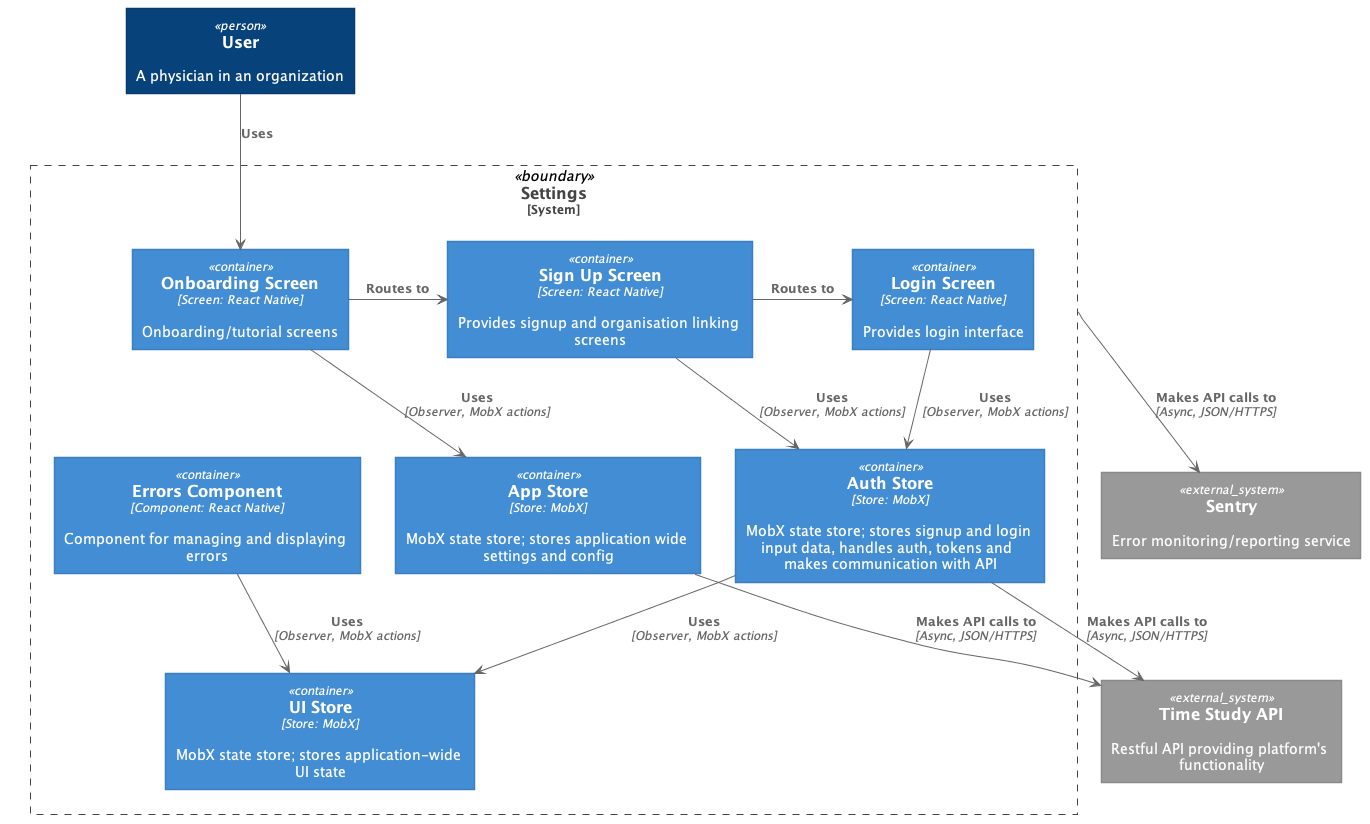

The diagram above was rendered by PlantUML. Its source (embedded in the PNG):
@startuml "TSNow_Comp_architecture_auth"





skinparam defaultTextAlignment center

skinparam wrapWidth 200
skinparam maxMessageSize 150

skinparam rectangle {
    StereotypeFontSize 12
    shadowing false
}

skinparam database {
    StereotypeFontSize 12
    shadowing false
}

skinparam Arrow {
    Color #666666
    FontColor #666666
    FontSize 12
}

skinparam rectangle<<boundary>> {
    Shadowing false
    StereotypeFontSize 0
    FontColor #444444
    BorderColor #444444
    BorderStyle dashed
}






















skinparam rectangle<<person>> {
    StereotypeFontColor #FFFFFF
    FontColor #FFFFFF
    BackgroundColor #08427B
    BorderColor #073B6F
}

skinparam rectangle<<external_person>> {
    StereotypeFontColor #FFFFFF
    FontColor #FFFFFF
    BackgroundColor #686868
    BorderColor #8A8A8A
}

skinparam rectangle<<system>> {
    StereotypeFontColor #FFFFFF
    FontColor #FFFFFF
    BackgroundColor #1168BD
    BorderColor #3C7FC0
}

skinparam rectangle<<external_system>> {
    StereotypeFontColor #FFFFFF
    FontColor #FFFFFF
    BackgroundColor #999999
    BorderColor #8A8A8A
}

skinparam database<<system>> {
    StereotypeFontColor #FFFFFF
    FontColor #FFFFFF
    BackgroundColor #1168BD
    BorderColor #3C7FC0
}

skinparam database<<external_system>> {
    StereotypeFontColor #FFFFFF
    FontColor #FFFFFF
    BackgroundColor #999999
    BorderColor #8A8A8A
}
















skinparam rectangle<<container>> {
    StereotypeFontColor #FFFFFF
    FontColor #FFFFFF
    BackgroundColor #438DD5
    BorderColor #3C7FC0
}

skinparam database<<container>> {
    StereotypeFontColor #FFFFFF
    FontColor #FFFFFF
    BackgroundColor #438DD5
    BorderColor #3C7FC0
}








skinparam wrapWidth 300
skinparam maxMessageSize 300


rectangle "==User\n\n A physician in an organization" <<person>> as user

rectangle "==Settings\n<size:12>[System]</size>" <<boundary>> as c1 {

    rectangle "==Onboarding Screen\n//<size:12>[Screen: React Native]</size>//\n\n Onboarding/tutorial screens" <<container>> as onboarding

    rectangle "==Sign Up Screen\n//<size:12>[Screen: React Native]</size>//\n\n Provides signup and organisation linking screens" <<container>> as signup

    rectangle "==Login Screen\n//<size:12>[Screen: React Native]</size>//\n\n Provides login interface" <<container>> as login

    rectangle "==Errors Component\n//<size:12>[Component: React Native]</size>//\n\n Component for managing and displaying errors" <<container>> as errorsComp

    rectangle "==App Store\n//<size:12>[Store: MobX]</size>//\n\n MobX state store; stores application wide settings and config" <<container>> as appStore

    rectangle "==Auth Store\n//<size:12>[Store: MobX]</size>//\n\n MobX state store; stores signup and login input data, handles auth, tokens and  makes communication with API" <<container>> as authStore

    rectangle "==UI Store\n//<size:12>[Store: MobX]</size>//\n\n MobX state store; stores application-wide UI state" <<container>> as uiStore
}

rectangle "==Time Study API\n\n Restful API providing platform's functionality" <<external_system>> as TS
rectangle "==Sentry\n\n Error monitoring/reporting service" <<external_system>> as SentryMobile

user --> onboarding : "===Uses"

onboarding -RIGHT-> signup : "===Routes to"
onboarding --> appStore : "===Uses\n//<size:12>[Observer, MobX actions]</size>//"

signup -RIGHT-> login : "===Routes to"

login --> authStore : "===Uses\n//<size:12>[Observer, MobX actions]</size>//"
signup --> authStore : "===Uses\n//<size:12>[Observer, MobX actions]</size>//"

authStore --> uiStore : "===Uses\n//<size:12>[Observer, MobX actions]</size>//"

errorsComp --> uiStore : "===Uses\n//<size:12>[Observer, MobX actions]</size>//"

appStore --> TS : "===Makes API calls to\n//<size:12>[Async, JSON/HTTPS]</size>//"
authStore --> TS : "===Makes API calls to\n//<size:12>[Async, JSON/HTTPS]</size>//"

c1 --> SentryMobile : "===Makes API calls to\n//<size:12>[Async, JSON/HTTPS]</size>//"

@enduml